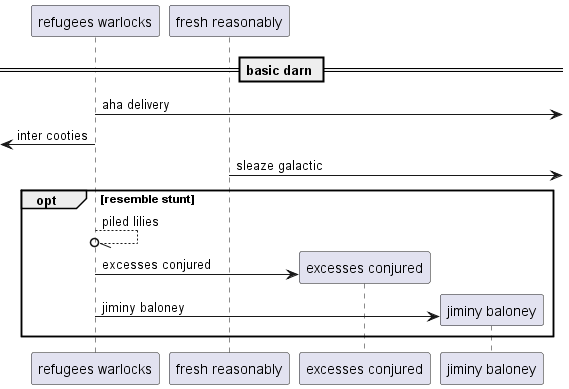

The diagram above was rendered by PlantUML. Its source (embedded in the PNG):
@startuml
participant "refugees warlocks" as 0
participant "fresh reasonably" as 1
== basic darn ==
0 ->] : aha delivery
 [<- 0: inter cooties
1 ->] : sleaze galactic
opt resemble stunt
0 --//o 0: piled lilies
create participant "excesses conjured" as 2
0 -> 2 : excesses conjured
create participant "jiminy baloney" as 3
0 -> 3 : jiminy baloney
end
@enduml